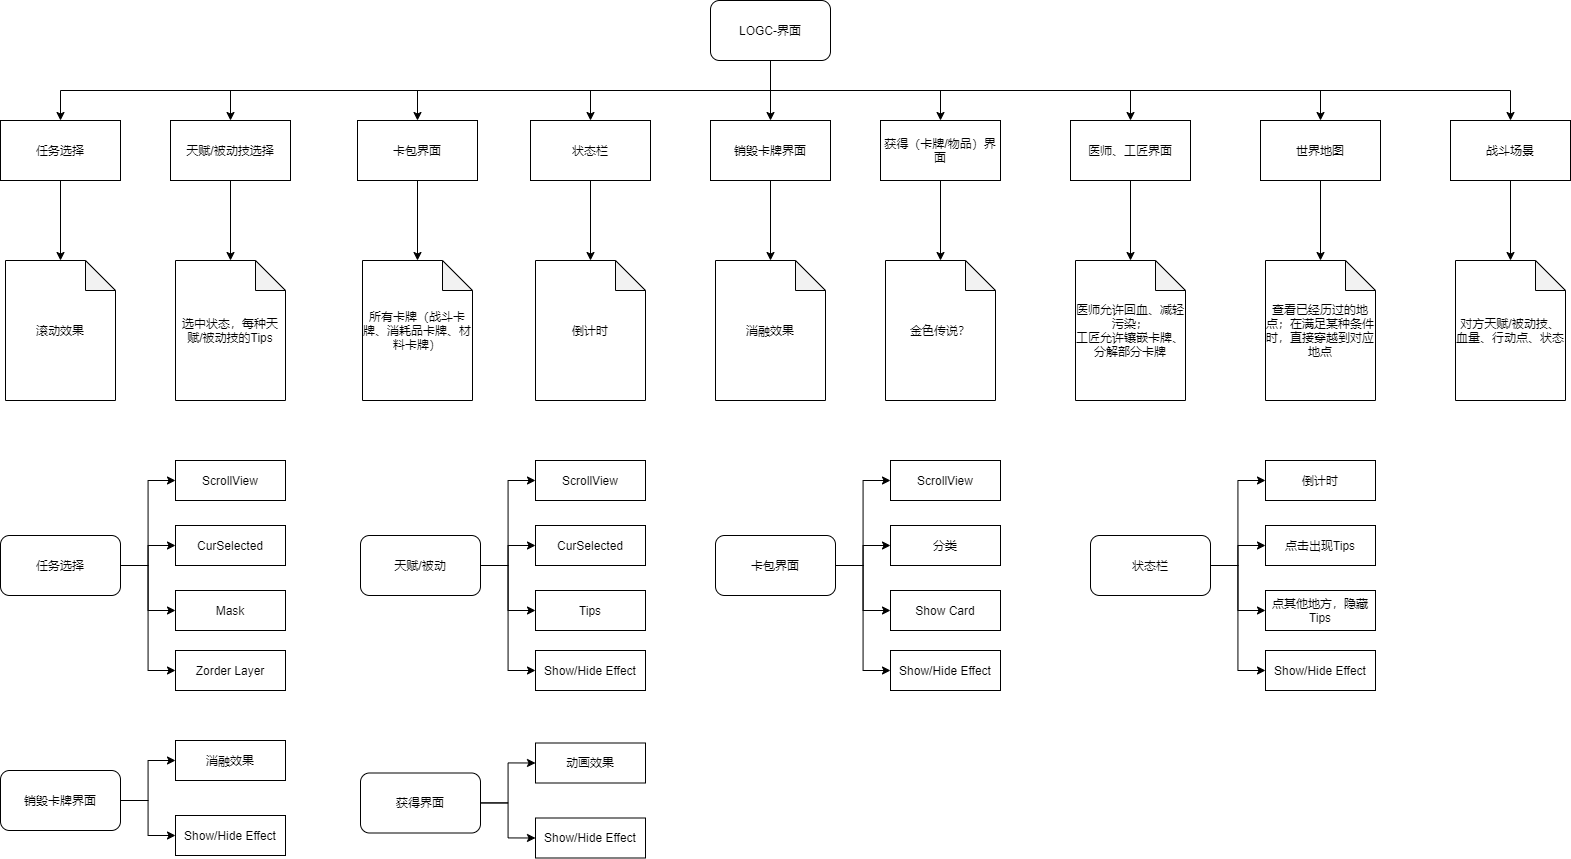

The diagram above was exported from draw.io. Its source (the exported page's mxGraphModel, read from the mxfile embedded in the PNG):
<mxGraphModel dx="2504" dy="1131" grid="1" gridSize="10" guides="1" tooltips="1" connect="1" arrows="1" fold="1" page="1" pageScale="1" pageWidth="827" pageHeight="1169" math="0" shadow="0">
  <root>
    <mxCell id="0" />
    <mxCell id="1" parent="0" />
    <mxCell id="23" style="edgeStyle=orthogonalEdgeStyle;rounded=0;orthogonalLoop=1;jettySize=auto;html=1;entryX=0.5;entryY=0;entryDx=0;entryDy=0;entryPerimeter=0;" parent="1" source="3" target="22" edge="1">
      <mxGeometry relative="1" as="geometry" />
    </mxCell>
    <mxCell id="3" value="任务选择" style="rounded=0;whiteSpace=wrap;html=1;" parent="1" vertex="1">
      <mxGeometry x="-770" y="140" width="120" height="60" as="geometry" />
    </mxCell>
    <mxCell id="36" style="edgeStyle=orthogonalEdgeStyle;rounded=0;orthogonalLoop=1;jettySize=auto;html=1;exitX=0.5;exitY=1;exitDx=0;exitDy=0;entryX=0.5;entryY=0;entryDx=0;entryDy=0;entryPerimeter=0;" parent="1" source="4" target="24" edge="1">
      <mxGeometry relative="1" as="geometry" />
    </mxCell>
    <mxCell id="4" value="天赋/被动技选择" style="rounded=0;whiteSpace=wrap;html=1;" parent="1" vertex="1">
      <mxGeometry x="-600" y="140" width="120" height="60" as="geometry" />
    </mxCell>
    <mxCell id="37" style="edgeStyle=orthogonalEdgeStyle;rounded=0;orthogonalLoop=1;jettySize=auto;html=1;" parent="1" source="5" target="25" edge="1">
      <mxGeometry relative="1" as="geometry" />
    </mxCell>
    <mxCell id="5" value="卡包界面" style="rounded=0;whiteSpace=wrap;html=1;" parent="1" vertex="1">
      <mxGeometry x="-413" y="140" width="120" height="60" as="geometry" />
    </mxCell>
    <mxCell id="38" style="edgeStyle=orthogonalEdgeStyle;rounded=0;orthogonalLoop=1;jettySize=auto;html=1;entryX=0.5;entryY=0;entryDx=0;entryDy=0;entryPerimeter=0;" parent="1" source="6" target="26" edge="1">
      <mxGeometry relative="1" as="geometry" />
    </mxCell>
    <mxCell id="6" value="销毁卡牌界面" style="rounded=0;whiteSpace=wrap;html=1;" parent="1" vertex="1">
      <mxGeometry x="-60" y="140" width="120" height="60" as="geometry" />
    </mxCell>
    <mxCell id="39" style="edgeStyle=orthogonalEdgeStyle;rounded=0;orthogonalLoop=1;jettySize=auto;html=1;entryX=0.5;entryY=0;entryDx=0;entryDy=0;entryPerimeter=0;" parent="1" source="7" target="27" edge="1">
      <mxGeometry relative="1" as="geometry" />
    </mxCell>
    <mxCell id="7" value="获得（卡牌/物品）界面" style="rounded=0;whiteSpace=wrap;html=1;" parent="1" vertex="1">
      <mxGeometry x="110" y="140" width="120" height="60" as="geometry" />
    </mxCell>
    <mxCell id="41" style="edgeStyle=orthogonalEdgeStyle;rounded=0;orthogonalLoop=1;jettySize=auto;html=1;entryX=0.5;entryY=0;entryDx=0;entryDy=0;entryPerimeter=0;" parent="1" source="8" target="29" edge="1">
      <mxGeometry relative="1" as="geometry" />
    </mxCell>
    <mxCell id="8" value="世界地图" style="rounded=0;whiteSpace=wrap;html=1;" parent="1" vertex="1">
      <mxGeometry x="490" y="140" width="120" height="60" as="geometry" />
    </mxCell>
    <mxCell id="40" style="edgeStyle=orthogonalEdgeStyle;rounded=0;orthogonalLoop=1;jettySize=auto;html=1;entryX=0.5;entryY=0;entryDx=0;entryDy=0;entryPerimeter=0;" parent="1" source="9" target="28" edge="1">
      <mxGeometry relative="1" as="geometry" />
    </mxCell>
    <mxCell id="9" value="医师、工匠界面" style="rounded=0;whiteSpace=wrap;html=1;" parent="1" vertex="1">
      <mxGeometry x="300" y="140" width="120" height="60" as="geometry" />
    </mxCell>
    <mxCell id="42" style="edgeStyle=orthogonalEdgeStyle;rounded=0;orthogonalLoop=1;jettySize=auto;html=1;" parent="1" source="10" target="30" edge="1">
      <mxGeometry relative="1" as="geometry" />
    </mxCell>
    <mxCell id="10" value="战斗场景" style="rounded=0;whiteSpace=wrap;html=1;" parent="1" vertex="1">
      <mxGeometry x="680" y="140" width="120" height="60" as="geometry" />
    </mxCell>
    <mxCell id="12" style="edgeStyle=orthogonalEdgeStyle;rounded=0;orthogonalLoop=1;jettySize=auto;html=1;entryX=0.5;entryY=0;entryDx=0;entryDy=0;exitX=0.5;exitY=1;exitDx=0;exitDy=0;" parent="1" source="11" target="3" edge="1">
      <mxGeometry relative="1" as="geometry" />
    </mxCell>
    <mxCell id="13" style="edgeStyle=orthogonalEdgeStyle;rounded=0;orthogonalLoop=1;jettySize=auto;html=1;entryX=0.5;entryY=0;entryDx=0;entryDy=0;exitX=0.5;exitY=1;exitDx=0;exitDy=0;" parent="1" source="11" target="4" edge="1">
      <mxGeometry relative="1" as="geometry" />
    </mxCell>
    <mxCell id="14" style="edgeStyle=orthogonalEdgeStyle;rounded=0;orthogonalLoop=1;jettySize=auto;html=1;entryX=0.5;entryY=0;entryDx=0;entryDy=0;exitX=0.5;exitY=1;exitDx=0;exitDy=0;" parent="1" source="11" target="5" edge="1">
      <mxGeometry relative="1" as="geometry" />
    </mxCell>
    <mxCell id="15" style="edgeStyle=orthogonalEdgeStyle;rounded=0;orthogonalLoop=1;jettySize=auto;html=1;entryX=0.5;entryY=0;entryDx=0;entryDy=0;exitX=0.5;exitY=1;exitDx=0;exitDy=0;" parent="1" source="11" target="6" edge="1">
      <mxGeometry relative="1" as="geometry" />
    </mxCell>
    <mxCell id="16" style="edgeStyle=orthogonalEdgeStyle;rounded=0;orthogonalLoop=1;jettySize=auto;html=1;entryX=0.5;entryY=0;entryDx=0;entryDy=0;exitX=0.5;exitY=1;exitDx=0;exitDy=0;" parent="1" source="11" target="7" edge="1">
      <mxGeometry relative="1" as="geometry" />
    </mxCell>
    <mxCell id="17" style="edgeStyle=orthogonalEdgeStyle;rounded=0;orthogonalLoop=1;jettySize=auto;html=1;entryX=0.5;entryY=0;entryDx=0;entryDy=0;exitX=0.5;exitY=1;exitDx=0;exitDy=0;" parent="1" source="11" target="9" edge="1">
      <mxGeometry relative="1" as="geometry" />
    </mxCell>
    <mxCell id="18" style="edgeStyle=orthogonalEdgeStyle;rounded=0;orthogonalLoop=1;jettySize=auto;html=1;entryX=0.5;entryY=0;entryDx=0;entryDy=0;exitX=0.5;exitY=1;exitDx=0;exitDy=0;" parent="1" source="11" target="8" edge="1">
      <mxGeometry relative="1" as="geometry" />
    </mxCell>
    <mxCell id="19" style="edgeStyle=orthogonalEdgeStyle;rounded=0;orthogonalLoop=1;jettySize=auto;html=1;entryX=0.5;entryY=0;entryDx=0;entryDy=0;exitX=0.5;exitY=1;exitDx=0;exitDy=0;" parent="1" source="11" target="10" edge="1">
      <mxGeometry relative="1" as="geometry">
        <Array as="points">
          <mxPoint y="110" />
          <mxPoint x="740" y="110" />
        </Array>
      </mxGeometry>
    </mxCell>
    <mxCell id="34" style="edgeStyle=orthogonalEdgeStyle;rounded=0;orthogonalLoop=1;jettySize=auto;html=1;entryX=0.5;entryY=0;entryDx=0;entryDy=0;" parent="1" target="31" edge="1">
      <mxGeometry relative="1" as="geometry">
        <mxPoint y="80" as="sourcePoint" />
        <Array as="points">
          <mxPoint y="110" />
          <mxPoint x="-180" y="110" />
        </Array>
      </mxGeometry>
    </mxCell>
    <mxCell id="11" value="LOGC-界面" style="rounded=1;whiteSpace=wrap;html=1;" parent="1" vertex="1">
      <mxGeometry x="-60" y="20" width="120" height="60" as="geometry" />
    </mxCell>
    <mxCell id="22" value="滚动效果" style="shape=note;whiteSpace=wrap;html=1;backgroundOutline=1;darkOpacity=0.05;" parent="1" vertex="1">
      <mxGeometry x="-765" y="280" width="110" height="140" as="geometry" />
    </mxCell>
    <mxCell id="24" value="选中状态，每种天赋/被动技的Tips" style="shape=note;whiteSpace=wrap;html=1;backgroundOutline=1;darkOpacity=0.05;" parent="1" vertex="1">
      <mxGeometry x="-595" y="280" width="110" height="140" as="geometry" />
    </mxCell>
    <mxCell id="25" value="所有卡牌（战斗卡牌、消耗品卡牌、材料卡牌）" style="shape=note;whiteSpace=wrap;html=1;backgroundOutline=1;darkOpacity=0.05;" parent="1" vertex="1">
      <mxGeometry x="-408" y="280" width="110" height="140" as="geometry" />
    </mxCell>
    <mxCell id="26" value="消融效果" style="shape=note;whiteSpace=wrap;html=1;backgroundOutline=1;darkOpacity=0.05;" parent="1" vertex="1">
      <mxGeometry x="-55" y="280" width="110" height="140" as="geometry" />
    </mxCell>
    <mxCell id="27" value="金色传说？" style="shape=note;whiteSpace=wrap;html=1;backgroundOutline=1;darkOpacity=0.05;" parent="1" vertex="1">
      <mxGeometry x="115" y="280" width="110" height="140" as="geometry" />
    </mxCell>
    <mxCell id="28" value="医师允许回血、减轻污染；&lt;br&gt;工匠允许镶嵌卡牌、分解部分卡牌" style="shape=note;whiteSpace=wrap;html=1;backgroundOutline=1;darkOpacity=0.05;" parent="1" vertex="1">
      <mxGeometry x="305" y="280" width="110" height="140" as="geometry" />
    </mxCell>
    <mxCell id="29" value="查看已经历过的地点；在满足某种条件时，直接穿越到对应地点" style="shape=note;whiteSpace=wrap;html=1;backgroundOutline=1;darkOpacity=0.05;" parent="1" vertex="1">
      <mxGeometry x="495" y="280" width="110" height="140" as="geometry" />
    </mxCell>
    <mxCell id="30" value="对方天赋/被动技、血量、行动点、状态" style="shape=note;whiteSpace=wrap;html=1;backgroundOutline=1;darkOpacity=0.05;" parent="1" vertex="1">
      <mxGeometry x="685" y="280" width="110" height="140" as="geometry" />
    </mxCell>
    <mxCell id="35" style="edgeStyle=orthogonalEdgeStyle;rounded=0;orthogonalLoop=1;jettySize=auto;html=1;entryX=0.5;entryY=0;entryDx=0;entryDy=0;entryPerimeter=0;" parent="1" source="31" target="32" edge="1">
      <mxGeometry relative="1" as="geometry" />
    </mxCell>
    <mxCell id="31" value="状态栏" style="rounded=0;whiteSpace=wrap;html=1;" parent="1" vertex="1">
      <mxGeometry x="-240" y="140" width="120" height="60" as="geometry" />
    </mxCell>
    <mxCell id="32" value="倒计时" style="shape=note;whiteSpace=wrap;html=1;backgroundOutline=1;darkOpacity=0.05;" parent="1" vertex="1">
      <mxGeometry x="-235" y="280" width="110" height="140" as="geometry" />
    </mxCell>
    <mxCell id="81" style="edgeStyle=orthogonalEdgeStyle;rounded=0;orthogonalLoop=1;jettySize=auto;html=1;entryX=0;entryY=0.5;entryDx=0;entryDy=0;" edge="1" parent="1" source="75" target="77">
      <mxGeometry relative="1" as="geometry" />
    </mxCell>
    <mxCell id="82" style="edgeStyle=orthogonalEdgeStyle;rounded=0;orthogonalLoop=1;jettySize=auto;html=1;entryX=0;entryY=0.5;entryDx=0;entryDy=0;" edge="1" parent="1" source="75" target="78">
      <mxGeometry relative="1" as="geometry" />
    </mxCell>
    <mxCell id="83" style="edgeStyle=orthogonalEdgeStyle;rounded=0;orthogonalLoop=1;jettySize=auto;html=1;entryX=0;entryY=0.5;entryDx=0;entryDy=0;" edge="1" parent="1" source="75" target="79">
      <mxGeometry relative="1" as="geometry" />
    </mxCell>
    <mxCell id="84" style="edgeStyle=orthogonalEdgeStyle;rounded=0;orthogonalLoop=1;jettySize=auto;html=1;entryX=0;entryY=0.5;entryDx=0;entryDy=0;" edge="1" parent="1" source="75" target="80">
      <mxGeometry relative="1" as="geometry" />
    </mxCell>
    <mxCell id="75" value="任务选择" style="rounded=1;whiteSpace=wrap;html=1;" vertex="1" parent="1">
      <mxGeometry x="-770" y="555" width="120" height="60" as="geometry" />
    </mxCell>
    <mxCell id="77" value="ScrollView" style="rounded=0;whiteSpace=wrap;html=1;" vertex="1" parent="1">
      <mxGeometry x="-595" y="480" width="110" height="40" as="geometry" />
    </mxCell>
    <mxCell id="78" value="CurSelected" style="rounded=0;whiteSpace=wrap;html=1;" vertex="1" parent="1">
      <mxGeometry x="-595" y="545" width="110" height="40" as="geometry" />
    </mxCell>
    <mxCell id="79" value="Mask" style="rounded=0;whiteSpace=wrap;html=1;" vertex="1" parent="1">
      <mxGeometry x="-595" y="610" width="110" height="40" as="geometry" />
    </mxCell>
    <mxCell id="80" value="Zorder Layer" style="rounded=0;whiteSpace=wrap;html=1;" vertex="1" parent="1">
      <mxGeometry x="-595" y="670" width="110" height="40" as="geometry" />
    </mxCell>
    <mxCell id="85" style="edgeStyle=orthogonalEdgeStyle;rounded=0;orthogonalLoop=1;jettySize=auto;html=1;entryX=0;entryY=0.5;entryDx=0;entryDy=0;" edge="1" parent="1" source="89" target="90">
      <mxGeometry relative="1" as="geometry" />
    </mxCell>
    <mxCell id="86" style="edgeStyle=orthogonalEdgeStyle;rounded=0;orthogonalLoop=1;jettySize=auto;html=1;entryX=0;entryY=0.5;entryDx=0;entryDy=0;" edge="1" parent="1" source="89" target="91">
      <mxGeometry relative="1" as="geometry" />
    </mxCell>
    <mxCell id="87" style="edgeStyle=orthogonalEdgeStyle;rounded=0;orthogonalLoop=1;jettySize=auto;html=1;entryX=0;entryY=0.5;entryDx=0;entryDy=0;" edge="1" parent="1" source="89" target="92">
      <mxGeometry relative="1" as="geometry" />
    </mxCell>
    <mxCell id="88" style="edgeStyle=orthogonalEdgeStyle;rounded=0;orthogonalLoop=1;jettySize=auto;html=1;entryX=0;entryY=0.5;entryDx=0;entryDy=0;" edge="1" parent="1" source="89" target="93">
      <mxGeometry relative="1" as="geometry" />
    </mxCell>
    <mxCell id="89" value="天赋/被动" style="rounded=1;whiteSpace=wrap;html=1;" vertex="1" parent="1">
      <mxGeometry x="-410" y="555" width="120" height="60" as="geometry" />
    </mxCell>
    <mxCell id="90" value="ScrollView" style="rounded=0;whiteSpace=wrap;html=1;" vertex="1" parent="1">
      <mxGeometry x="-235" y="480" width="110" height="40" as="geometry" />
    </mxCell>
    <mxCell id="91" value="CurSelected" style="rounded=0;whiteSpace=wrap;html=1;" vertex="1" parent="1">
      <mxGeometry x="-235" y="545" width="110" height="40" as="geometry" />
    </mxCell>
    <mxCell id="92" value="Tips" style="rounded=0;whiteSpace=wrap;html=1;" vertex="1" parent="1">
      <mxGeometry x="-235" y="610" width="110" height="40" as="geometry" />
    </mxCell>
    <mxCell id="93" value="Show/Hide Effect" style="rounded=0;whiteSpace=wrap;html=1;" vertex="1" parent="1">
      <mxGeometry x="-235" y="670" width="110" height="40" as="geometry" />
    </mxCell>
    <mxCell id="94" style="edgeStyle=orthogonalEdgeStyle;rounded=0;orthogonalLoop=1;jettySize=auto;html=1;entryX=0;entryY=0.5;entryDx=0;entryDy=0;" edge="1" parent="1" source="98" target="99">
      <mxGeometry relative="1" as="geometry" />
    </mxCell>
    <mxCell id="95" style="edgeStyle=orthogonalEdgeStyle;rounded=0;orthogonalLoop=1;jettySize=auto;html=1;entryX=0;entryY=0.5;entryDx=0;entryDy=0;" edge="1" parent="1" source="98" target="100">
      <mxGeometry relative="1" as="geometry" />
    </mxCell>
    <mxCell id="96" style="edgeStyle=orthogonalEdgeStyle;rounded=0;orthogonalLoop=1;jettySize=auto;html=1;entryX=0;entryY=0.5;entryDx=0;entryDy=0;" edge="1" parent="1" source="98" target="101">
      <mxGeometry relative="1" as="geometry" />
    </mxCell>
    <mxCell id="97" style="edgeStyle=orthogonalEdgeStyle;rounded=0;orthogonalLoop=1;jettySize=auto;html=1;entryX=0;entryY=0.5;entryDx=0;entryDy=0;" edge="1" parent="1" source="98" target="102">
      <mxGeometry relative="1" as="geometry" />
    </mxCell>
    <mxCell id="98" value="卡包界面" style="rounded=1;whiteSpace=wrap;html=1;" vertex="1" parent="1">
      <mxGeometry x="-55" y="555" width="120" height="60" as="geometry" />
    </mxCell>
    <mxCell id="99" value="ScrollView" style="rounded=0;whiteSpace=wrap;html=1;" vertex="1" parent="1">
      <mxGeometry x="120" y="480" width="110" height="40" as="geometry" />
    </mxCell>
    <mxCell id="100" value="分类" style="rounded=0;whiteSpace=wrap;html=1;" vertex="1" parent="1">
      <mxGeometry x="120" y="545" width="110" height="40" as="geometry" />
    </mxCell>
    <mxCell id="101" value="Show Card" style="rounded=0;whiteSpace=wrap;html=1;" vertex="1" parent="1">
      <mxGeometry x="120" y="610" width="110" height="40" as="geometry" />
    </mxCell>
    <mxCell id="102" value="Show/Hide Effect" style="rounded=0;whiteSpace=wrap;html=1;" vertex="1" parent="1">
      <mxGeometry x="120" y="670" width="110" height="40" as="geometry" />
    </mxCell>
    <mxCell id="103" style="edgeStyle=orthogonalEdgeStyle;rounded=0;orthogonalLoop=1;jettySize=auto;html=1;entryX=0;entryY=0.5;entryDx=0;entryDy=0;" edge="1" parent="1" source="107" target="108">
      <mxGeometry relative="1" as="geometry" />
    </mxCell>
    <mxCell id="104" style="edgeStyle=orthogonalEdgeStyle;rounded=0;orthogonalLoop=1;jettySize=auto;html=1;entryX=0;entryY=0.5;entryDx=0;entryDy=0;" edge="1" parent="1" source="107" target="109">
      <mxGeometry relative="1" as="geometry" />
    </mxCell>
    <mxCell id="105" style="edgeStyle=orthogonalEdgeStyle;rounded=0;orthogonalLoop=1;jettySize=auto;html=1;entryX=0;entryY=0.5;entryDx=0;entryDy=0;" edge="1" parent="1" source="107" target="110">
      <mxGeometry relative="1" as="geometry" />
    </mxCell>
    <mxCell id="106" style="edgeStyle=orthogonalEdgeStyle;rounded=0;orthogonalLoop=1;jettySize=auto;html=1;entryX=0;entryY=0.5;entryDx=0;entryDy=0;" edge="1" parent="1" source="107" target="111">
      <mxGeometry relative="1" as="geometry" />
    </mxCell>
    <mxCell id="107" value="状态栏" style="rounded=1;whiteSpace=wrap;html=1;" vertex="1" parent="1">
      <mxGeometry x="320" y="555" width="120" height="60" as="geometry" />
    </mxCell>
    <mxCell id="108" value="倒计时" style="rounded=0;whiteSpace=wrap;html=1;" vertex="1" parent="1">
      <mxGeometry x="495" y="480" width="110" height="40" as="geometry" />
    </mxCell>
    <mxCell id="109" value="点击出现Tips" style="rounded=0;whiteSpace=wrap;html=1;" vertex="1" parent="1">
      <mxGeometry x="495" y="545" width="110" height="40" as="geometry" />
    </mxCell>
    <mxCell id="110" value="点其他地方，隐藏Tips" style="rounded=0;whiteSpace=wrap;html=1;" vertex="1" parent="1">
      <mxGeometry x="495" y="610" width="110" height="40" as="geometry" />
    </mxCell>
    <mxCell id="111" value="Show/Hide Effect" style="rounded=0;whiteSpace=wrap;html=1;" vertex="1" parent="1">
      <mxGeometry x="495" y="670" width="110" height="40" as="geometry" />
    </mxCell>
    <mxCell id="112" style="edgeStyle=orthogonalEdgeStyle;rounded=0;orthogonalLoop=1;jettySize=auto;html=1;entryX=0;entryY=0.5;entryDx=0;entryDy=0;" edge="1" parent="1" source="116" target="117">
      <mxGeometry relative="1" as="geometry" />
    </mxCell>
    <mxCell id="115" style="edgeStyle=orthogonalEdgeStyle;rounded=0;orthogonalLoop=1;jettySize=auto;html=1;entryX=0;entryY=0.5;entryDx=0;entryDy=0;" edge="1" parent="1" source="116" target="120">
      <mxGeometry relative="1" as="geometry" />
    </mxCell>
    <mxCell id="116" value="销毁卡牌界面" style="rounded=1;whiteSpace=wrap;html=1;" vertex="1" parent="1">
      <mxGeometry x="-770" y="790" width="120" height="60" as="geometry" />
    </mxCell>
    <mxCell id="117" value="消融效果" style="rounded=0;whiteSpace=wrap;html=1;" vertex="1" parent="1">
      <mxGeometry x="-595" y="760" width="110" height="40" as="geometry" />
    </mxCell>
    <mxCell id="120" value="Show/Hide Effect" style="rounded=0;whiteSpace=wrap;html=1;" vertex="1" parent="1">
      <mxGeometry x="-595" y="835" width="110" height="40" as="geometry" />
    </mxCell>
    <mxCell id="121" style="edgeStyle=orthogonalEdgeStyle;rounded=0;orthogonalLoop=1;jettySize=auto;html=1;entryX=0;entryY=0.5;entryDx=0;entryDy=0;" edge="1" parent="1" source="123" target="124">
      <mxGeometry relative="1" as="geometry" />
    </mxCell>
    <mxCell id="122" style="edgeStyle=orthogonalEdgeStyle;rounded=0;orthogonalLoop=1;jettySize=auto;html=1;entryX=0;entryY=0.5;entryDx=0;entryDy=0;" edge="1" parent="1" source="123" target="125">
      <mxGeometry relative="1" as="geometry" />
    </mxCell>
    <mxCell id="123" value="获得界面" style="rounded=1;whiteSpace=wrap;html=1;" vertex="1" parent="1">
      <mxGeometry x="-410" y="792.5" width="120" height="60" as="geometry" />
    </mxCell>
    <mxCell id="124" value="动画效果" style="rounded=0;whiteSpace=wrap;html=1;" vertex="1" parent="1">
      <mxGeometry x="-235" y="762.5" width="110" height="40" as="geometry" />
    </mxCell>
    <mxCell id="125" value="Show/Hide Effect" style="rounded=0;whiteSpace=wrap;html=1;" vertex="1" parent="1">
      <mxGeometry x="-235" y="837.5" width="110" height="40" as="geometry" />
    </mxCell>
  </root>
</mxGraphModel>